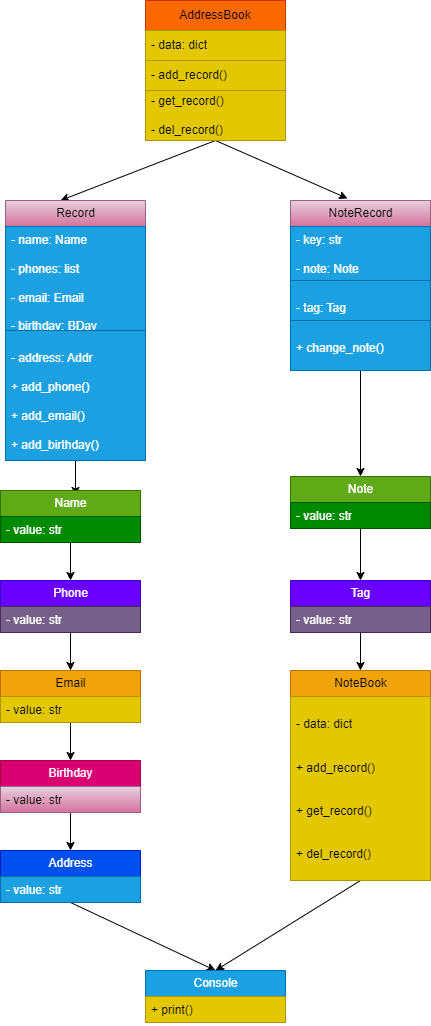

The diagram above was exported from draw.io. Its source (the exported page's mxGraphModel, read from the mxfile embedded in the PNG):
<mxGraphModel dx="1434" dy="796" grid="1" gridSize="10" guides="1" tooltips="1" connect="1" arrows="1" fold="1" page="1" pageScale="1" pageWidth="850" pageHeight="1100" math="0" shadow="0">
  <root>
    <mxCell id="0" />
    <mxCell id="1" parent="0" />
    <mxCell id="51" style="edgeStyle=none;html=1;exitX=0.5;exitY=1;exitDx=0;exitDy=0;entryX=0.393;entryY=0;entryDx=0;entryDy=0;entryPerimeter=0;" parent="1" source="26" target="39" edge="1">
      <mxGeometry relative="1" as="geometry" />
    </mxCell>
    <mxCell id="79" style="edgeStyle=none;html=1;exitX=0.5;exitY=1;exitDx=0;exitDy=0;entryX=0.407;entryY=-0.012;entryDx=0;entryDy=0;entryPerimeter=0;" parent="1" source="26" target="75" edge="1">
      <mxGeometry relative="1" as="geometry" />
    </mxCell>
    <mxCell id="26" value="AddressBook" style="swimlane;fontStyle=0;childLayout=stackLayout;horizontal=1;startSize=30;horizontalStack=0;resizeParent=1;resizeParentMax=0;resizeLast=0;collapsible=1;marginBottom=0;whiteSpace=wrap;html=1;fillColor=#fa6800;strokeColor=#C73500;fontColor=#000000;" parent="1" vertex="1">
      <mxGeometry x="355" width="140" height="140" as="geometry" />
    </mxCell>
    <mxCell id="27" value="- data: dict" style="text;strokeColor=#B09500;fillColor=#e3c800;align=left;verticalAlign=middle;spacingLeft=4;spacingRight=4;overflow=hidden;points=[[0,0.5],[1,0.5]];portConstraint=eastwest;rotatable=0;whiteSpace=wrap;html=1;fontColor=#000000;" parent="26" vertex="1">
      <mxGeometry y="30" width="140" height="30" as="geometry" />
    </mxCell>
    <mxCell id="28" value="- add_record()" style="text;strokeColor=#B09500;fillColor=#e3c800;align=left;verticalAlign=middle;spacingLeft=4;spacingRight=4;overflow=hidden;points=[[0,0.5],[1,0.5]];portConstraint=eastwest;rotatable=0;whiteSpace=wrap;html=1;fontColor=#000000;" parent="26" vertex="1">
      <mxGeometry y="60" width="140" height="30" as="geometry" />
    </mxCell>
    <mxCell id="29" value="- get_record()&lt;br&gt;&lt;br&gt;- del_record()" style="text;strokeColor=#B09500;fillColor=#e3c800;align=left;verticalAlign=middle;spacingLeft=4;spacingRight=4;overflow=hidden;points=[[0,0.5],[1,0.5]];portConstraint=eastwest;rotatable=0;whiteSpace=wrap;html=1;fontColor=#000000;" parent="26" vertex="1">
      <mxGeometry y="90" width="140" height="50" as="geometry" />
    </mxCell>
    <mxCell id="47" style="edgeStyle=none;html=1;exitX=0.5;exitY=1;exitDx=0;exitDy=0;entryX=0.536;entryY=0.096;entryDx=0;entryDy=0;entryPerimeter=0;" parent="1" source="39" target="43" edge="1">
      <mxGeometry relative="1" as="geometry" />
    </mxCell>
    <mxCell id="39" value="Record" style="swimlane;fontStyle=0;childLayout=stackLayout;horizontal=1;startSize=26;fillColor=#e6d0de;horizontalStack=0;resizeParent=1;resizeParentMax=0;resizeLast=0;collapsible=1;marginBottom=0;html=1;gradientColor=#d5739d;strokeColor=#996185;" parent="1" vertex="1">
      <mxGeometry x="215" y="200" width="140" height="260" as="geometry" />
    </mxCell>
    <mxCell id="41" value="- name: Name&lt;br&gt;&lt;br&gt;- phones: list&lt;br&gt;&lt;br&gt;- email: Email&lt;br&gt;&lt;br&gt;- birthday: BDay" style="text;strokeColor=#006EAF;fillColor=#1ba1e2;align=left;verticalAlign=top;spacingLeft=4;spacingRight=4;overflow=hidden;rotatable=0;points=[[0,0.5],[1,0.5]];portConstraint=eastwest;whiteSpace=wrap;html=1;fontColor=#ffffff;" parent="39" vertex="1">
      <mxGeometry y="26" width="140" height="104" as="geometry" />
    </mxCell>
    <mxCell id="42" value="&lt;br&gt;- address: Addr&lt;br&gt;&lt;br&gt;+ add_phone()&lt;br&gt;&lt;br&gt;+ add_email()&lt;br&gt;&lt;br&gt;+ add_birthday()" style="text;strokeColor=#006EAF;fillColor=#1ba1e2;align=left;verticalAlign=top;spacingLeft=4;spacingRight=4;overflow=hidden;rotatable=0;points=[[0,0.5],[1,0.5]];portConstraint=eastwest;whiteSpace=wrap;html=1;fontColor=#ffffff;" parent="39" vertex="1">
      <mxGeometry y="130" width="140" height="130" as="geometry" />
    </mxCell>
    <mxCell id="60" style="edgeStyle=none;html=1;exitX=0.5;exitY=1;exitDx=0;exitDy=0;entryX=0.5;entryY=0;entryDx=0;entryDy=0;" parent="1" source="43" target="56" edge="1">
      <mxGeometry relative="1" as="geometry" />
    </mxCell>
    <mxCell id="43" value="Name" style="swimlane;fontStyle=0;childLayout=stackLayout;horizontal=1;startSize=26;fillColor=#60a917;horizontalStack=0;resizeParent=1;resizeParentMax=0;resizeLast=0;collapsible=1;marginBottom=0;html=1;fontColor=#ffffff;strokeColor=#2D7600;" parent="1" vertex="1">
      <mxGeometry x="210" y="490" width="140" height="52" as="geometry" />
    </mxCell>
    <mxCell id="44" value="- value: str" style="text;strokeColor=#005700;fillColor=#008a00;align=left;verticalAlign=top;spacingLeft=4;spacingRight=4;overflow=hidden;rotatable=0;points=[[0,0.5],[1,0.5]];portConstraint=eastwest;whiteSpace=wrap;html=1;fontColor=#ffffff;" parent="43" vertex="1">
      <mxGeometry y="26" width="140" height="26" as="geometry" />
    </mxCell>
    <mxCell id="65" style="edgeStyle=none;html=1;exitX=0.5;exitY=1;exitDx=0;exitDy=0;entryX=0.5;entryY=0;entryDx=0;entryDy=0;" parent="1" source="56" target="61" edge="1">
      <mxGeometry relative="1" as="geometry" />
    </mxCell>
    <mxCell id="56" value="Phone" style="swimlane;fontStyle=0;childLayout=stackLayout;horizontal=1;startSize=26;fillColor=#6a00ff;horizontalStack=0;resizeParent=1;resizeParentMax=0;resizeLast=0;collapsible=1;marginBottom=0;html=1;fontColor=#ffffff;strokeColor=#3700CC;" parent="1" vertex="1">
      <mxGeometry x="210" y="580" width="140" height="52" as="geometry" />
    </mxCell>
    <mxCell id="59" value="- value: str" style="text;strokeColor=#432D57;fillColor=#76608a;align=left;verticalAlign=top;spacingLeft=4;spacingRight=4;overflow=hidden;rotatable=0;points=[[0,0.5],[1,0.5]];portConstraint=eastwest;whiteSpace=wrap;html=1;fontColor=#ffffff;" parent="56" vertex="1">
      <mxGeometry y="26" width="140" height="26" as="geometry" />
    </mxCell>
    <mxCell id="70" style="edgeStyle=none;html=1;exitX=0.5;exitY=1;exitDx=0;exitDy=0;entryX=0.5;entryY=0;entryDx=0;entryDy=0;" parent="1" source="61" target="66" edge="1">
      <mxGeometry relative="1" as="geometry" />
    </mxCell>
    <mxCell id="61" value="Email" style="swimlane;fontStyle=0;childLayout=stackLayout;horizontal=1;startSize=26;fillColor=#f0a30a;horizontalStack=0;resizeParent=1;resizeParentMax=0;resizeLast=0;collapsible=1;marginBottom=0;html=1;fontColor=#000000;strokeColor=#BD7000;" parent="1" vertex="1">
      <mxGeometry x="210" y="670" width="140" height="52" as="geometry" />
    </mxCell>
    <mxCell id="64" value="- value: str" style="text;strokeColor=#B09500;fillColor=#e3c800;align=left;verticalAlign=top;spacingLeft=4;spacingRight=4;overflow=hidden;rotatable=0;points=[[0,0.5],[1,0.5]];portConstraint=eastwest;whiteSpace=wrap;html=1;fontColor=#000000;" parent="61" vertex="1">
      <mxGeometry y="26" width="140" height="26" as="geometry" />
    </mxCell>
    <mxCell id="105" style="edgeStyle=none;html=1;exitX=0.5;exitY=1;exitDx=0;exitDy=0;entryX=0.5;entryY=0;entryDx=0;entryDy=0;" parent="1" source="66" target="71" edge="1">
      <mxGeometry relative="1" as="geometry" />
    </mxCell>
    <mxCell id="66" value="Birthday" style="swimlane;fontStyle=0;childLayout=stackLayout;horizontal=1;startSize=26;fillColor=#d80073;horizontalStack=0;resizeParent=1;resizeParentMax=0;resizeLast=0;collapsible=1;marginBottom=0;html=1;fontColor=#ffffff;strokeColor=#A50040;" parent="1" vertex="1">
      <mxGeometry x="210" y="760" width="140" height="52" as="geometry" />
    </mxCell>
    <mxCell id="69" value="- value: str" style="text;strokeColor=#996185;fillColor=#e6d0de;align=left;verticalAlign=top;spacingLeft=4;spacingRight=4;overflow=hidden;rotatable=0;points=[[0,0.5],[1,0.5]];portConstraint=eastwest;whiteSpace=wrap;html=1;gradientColor=#d5739d;" parent="66" vertex="1">
      <mxGeometry y="26" width="140" height="26" as="geometry" />
    </mxCell>
    <mxCell id="106" style="edgeStyle=none;html=1;exitX=0.5;exitY=1;exitDx=0;exitDy=0;entryX=0.5;entryY=0;entryDx=0;entryDy=0;" parent="1" source="71" target="101" edge="1">
      <mxGeometry relative="1" as="geometry" />
    </mxCell>
    <mxCell id="71" value="Address" style="swimlane;fontStyle=0;childLayout=stackLayout;horizontal=1;startSize=26;fillColor=#0050ef;horizontalStack=0;resizeParent=1;resizeParentMax=0;resizeLast=0;collapsible=1;marginBottom=0;html=1;strokeColor=#001DBC;fontColor=#ffffff;" parent="1" vertex="1">
      <mxGeometry x="210" y="850" width="140" height="52" as="geometry" />
    </mxCell>
    <mxCell id="72" value="- value: str" style="text;strokeColor=#006EAF;fillColor=#1ba1e2;align=left;verticalAlign=top;spacingLeft=4;spacingRight=4;overflow=hidden;rotatable=0;points=[[0,0.5],[1,0.5]];portConstraint=eastwest;whiteSpace=wrap;html=1;fontColor=#ffffff;" parent="71" vertex="1">
      <mxGeometry y="26" width="140" height="26" as="geometry" />
    </mxCell>
    <mxCell id="92" style="edgeStyle=none;html=1;exitX=0.5;exitY=1;exitDx=0;exitDy=0;entryX=0.5;entryY=0;entryDx=0;entryDy=0;" parent="1" source="75" target="88" edge="1">
      <mxGeometry relative="1" as="geometry" />
    </mxCell>
    <mxCell id="75" value="NoteRecord" style="swimlane;fontStyle=0;childLayout=stackLayout;horizontal=1;startSize=26;fillColor=#e6d0de;horizontalStack=0;resizeParent=1;resizeParentMax=0;resizeLast=0;collapsible=1;marginBottom=0;html=1;gradientColor=#d5739d;strokeColor=#996185;" parent="1" vertex="1">
      <mxGeometry x="500" y="200" width="140" height="170" as="geometry" />
    </mxCell>
    <mxCell id="76" value="- key: str&lt;br&gt;&lt;br&gt;- note: Note" style="text;strokeColor=#006EAF;fillColor=#1ba1e2;align=left;verticalAlign=top;spacingLeft=4;spacingRight=4;overflow=hidden;rotatable=0;points=[[0,0.5],[1,0.5]];portConstraint=eastwest;whiteSpace=wrap;html=1;fontColor=#ffffff;" parent="75" vertex="1">
      <mxGeometry y="26" width="140" height="54" as="geometry" />
    </mxCell>
    <mxCell id="77" value="&lt;br&gt;- tag: Tag" style="text;strokeColor=#006EAF;fillColor=#1ba1e2;align=left;verticalAlign=top;spacingLeft=4;spacingRight=4;overflow=hidden;rotatable=0;points=[[0,0.5],[1,0.5]];portConstraint=eastwest;whiteSpace=wrap;html=1;fontColor=#ffffff;" parent="75" vertex="1">
      <mxGeometry y="80" width="140" height="40" as="geometry" />
    </mxCell>
    <mxCell id="78" value="&lt;br&gt;+ change_note()" style="text;strokeColor=#006EAF;fillColor=#1ba1e2;align=left;verticalAlign=top;spacingLeft=4;spacingRight=4;overflow=hidden;rotatable=0;points=[[0,0.5],[1,0.5]];portConstraint=eastwest;whiteSpace=wrap;html=1;fontColor=#ffffff;" parent="75" vertex="1">
      <mxGeometry y="120" width="140" height="50" as="geometry" />
    </mxCell>
    <mxCell id="100" style="edgeStyle=none;html=1;exitX=0.5;exitY=1;exitDx=0;exitDy=0;entryX=0.5;entryY=0;entryDx=0;entryDy=0;" parent="1" source="84" target="96" edge="1">
      <mxGeometry relative="1" as="geometry" />
    </mxCell>
    <mxCell id="84" value="Tag" style="swimlane;fontStyle=0;childLayout=stackLayout;horizontal=1;startSize=26;fillColor=#6a00ff;horizontalStack=0;resizeParent=1;resizeParentMax=0;resizeLast=0;collapsible=1;marginBottom=0;html=1;fontColor=#ffffff;strokeColor=#3700CC;" parent="1" vertex="1">
      <mxGeometry x="500" y="580" width="140" height="52" as="geometry" />
    </mxCell>
    <mxCell id="85" value="- value: str" style="text;strokeColor=#432D57;fillColor=#76608a;align=left;verticalAlign=top;spacingLeft=4;spacingRight=4;overflow=hidden;rotatable=0;points=[[0,0.5],[1,0.5]];portConstraint=eastwest;whiteSpace=wrap;html=1;fontColor=#ffffff;" parent="84" vertex="1">
      <mxGeometry y="26" width="140" height="26" as="geometry" />
    </mxCell>
    <mxCell id="94" style="edgeStyle=none;html=1;exitX=0.5;exitY=1;exitDx=0;exitDy=0;entryX=0.5;entryY=0;entryDx=0;entryDy=0;" parent="1" source="88" target="84" edge="1">
      <mxGeometry relative="1" as="geometry" />
    </mxCell>
    <mxCell id="88" value="Note" style="swimlane;fontStyle=0;childLayout=stackLayout;horizontal=1;startSize=26;fillColor=#60a917;horizontalStack=0;resizeParent=1;resizeParentMax=0;resizeLast=0;collapsible=1;marginBottom=0;html=1;fontColor=#ffffff;strokeColor=#2D7600;" parent="1" vertex="1">
      <mxGeometry x="500" y="476" width="140" height="52" as="geometry" />
    </mxCell>
    <mxCell id="91" value="- value: str" style="text;strokeColor=#005700;fillColor=#008a00;align=left;verticalAlign=top;spacingLeft=4;spacingRight=4;overflow=hidden;rotatable=0;points=[[0,0.5],[1,0.5]];portConstraint=eastwest;whiteSpace=wrap;html=1;fontColor=#ffffff;" parent="88" vertex="1">
      <mxGeometry y="26" width="140" height="26" as="geometry" />
    </mxCell>
    <mxCell id="108" style="edgeStyle=none;html=1;exitX=0.5;exitY=1;exitDx=0;exitDy=0;entryX=0.5;entryY=0;entryDx=0;entryDy=0;" parent="1" source="96" target="101" edge="1">
      <mxGeometry relative="1" as="geometry" />
    </mxCell>
    <mxCell id="96" value="NoteBook" style="swimlane;fontStyle=0;childLayout=stackLayout;horizontal=1;startSize=26;fillColor=#f0a30a;horizontalStack=0;resizeParent=1;resizeParentMax=0;resizeLast=0;collapsible=1;marginBottom=0;html=1;fontColor=#000000;strokeColor=#BD7000;" parent="1" vertex="1">
      <mxGeometry x="500" y="670" width="140" height="210" as="geometry" />
    </mxCell>
    <mxCell id="98" value="&lt;br&gt;- data: dict&lt;br&gt;&lt;br&gt;&lt;br&gt;+ add_record()&lt;br&gt;&lt;br&gt;&lt;br&gt;+ get_record()&lt;br&gt;&lt;br&gt;&lt;br&gt;+ del_record()" style="text;strokeColor=#B09500;fillColor=#e3c800;align=left;verticalAlign=top;spacingLeft=4;spacingRight=4;overflow=hidden;rotatable=0;points=[[0,0.5],[1,0.5]];portConstraint=eastwest;whiteSpace=wrap;html=1;fontColor=#000000;" parent="96" vertex="1">
      <mxGeometry y="26" width="140" height="184" as="geometry" />
    </mxCell>
    <mxCell id="101" value="Console" style="swimlane;fontStyle=0;childLayout=stackLayout;horizontal=1;startSize=26;fillColor=#1ba1e2;horizontalStack=0;resizeParent=1;resizeParentMax=0;resizeLast=0;collapsible=1;marginBottom=0;html=1;fontColor=#ffffff;strokeColor=#006EAF;" parent="1" vertex="1">
      <mxGeometry x="355" y="970" width="140" height="52" as="geometry" />
    </mxCell>
    <mxCell id="102" value="+ print()" style="text;strokeColor=#B09500;fillColor=#e3c800;align=left;verticalAlign=top;spacingLeft=4;spacingRight=4;overflow=hidden;rotatable=0;points=[[0,0.5],[1,0.5]];portConstraint=eastwest;whiteSpace=wrap;html=1;fontColor=#000000;" parent="101" vertex="1">
      <mxGeometry y="26" width="140" height="26" as="geometry" />
    </mxCell>
  </root>
</mxGraphModel>